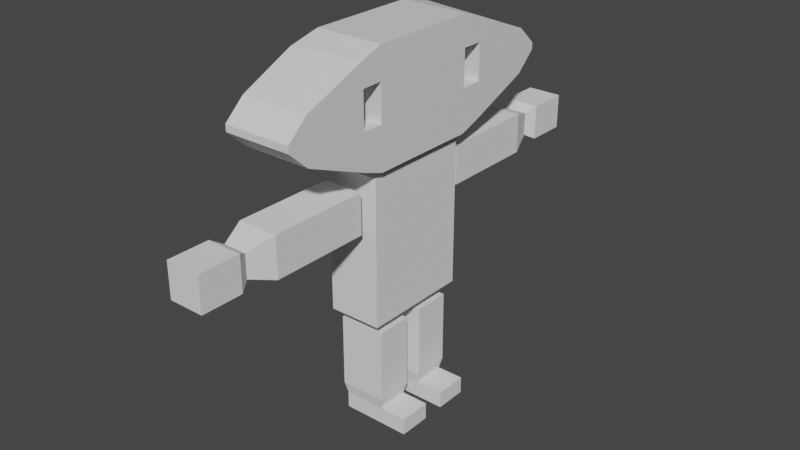 # Source: neopjook1.blend  (saved by Blender 3.3.6; exported with 4.5.12 LTS)
import bpy
from mathutils import Matrix  # noqa: F401  (used for matrix-valued properties, if any)

bpy.ops.wm.read_factory_settings(use_empty=True)
scene = bpy.context.scene
scene.name = 'Scene'

# ---- collections
col_collection = bpy.data.collections.new('Collection'); scene.collection.children.link(col_collection)

# ---- materials (node trees are filled in below, after node groups)
mat_material = bpy.data.materials.new('Material')
mat_material.alpha_threshold = 0.0
mat_material.use_transparent_shadow = False
mat_material.roughness = 0.5
mat_material.line_color = (0.0, 0.0, 0.0, 1.0)

# ---- material node trees
mat_material.use_nodes = True; mat_material.node_tree.nodes.clear()
_N = mat_material.node_tree.nodes; _L = mat_material.node_tree.links
n0 = _N.new('ShaderNodeOutputMaterial'); n0.name = 'Material Output'; n0.location = (300, 300)
n1 = _N.new('ShaderNodeBsdfPrincipled'); n1.name = 'Principled BSDF'; n1.location = (10, 300)
n1.distribution = 'GGX'
n1.subsurface_method = 'RANDOM_WALK_SKIN'
n1.inputs[3].default_value = 1.45
n1.inputs[27].default_value = (0.0, 0.0, 0.0, 1.0)
n1.inputs[28].default_value = 1.0
_L.new(n1.outputs[0], n0.inputs[0])
n0.is_active_output = True

# ---- world
world_world = bpy.data.worlds.new('World'); scene.world = world_world
world_world.use_nodes = True; world_world.node_tree.nodes.clear()
_N = world_world.node_tree.nodes; _L = world_world.node_tree.links
n0 = _N.new('ShaderNodeOutputWorld'); n0.name = 'World Output'; n0.location = (300, 300)
n1 = _N.new('ShaderNodeBackground'); n1.name = 'Background'; n1.location = (10, 300)
n1.inputs[0].default_value = (0.05088, 0.05088, 0.05088, 1.0)
_L.new(n1.outputs[0], n0.inputs[0])
n0.is_active_output = True
world_world.color = (0.05088, 0.05088, 0.05088)
world_world.use_sun_shadow = False
world_world.sun_shadow_jitter_overblur = 0.0

# ---- meshes
me_cube = bpy.data.meshes.new('Cube')
me_cube.from_pydata([(-0.6178, 1.0, 4.901), (-0.6178, 1.0, 2.901), (0.6178, 0.0, 4.901), (-0.6178, 0.0, 4.901), (-0.6178, 1.574, 3.041), (0.6178, 1.4, 4.761), (-0.6178, 2.553, 3.507), (0.6178, 2.553, 4.295), (-0.6178, 2.553, 4.295), (-0.6178, 2.915, 3.962), (0.6178, 1.0, 4.901), (0.6178, 1.0, 2.901), (0.6178, 0.0, 2.901), (-0.6178, 0.0, 2.901), (0.6178, 1.4, 3.041), (-0.6178, 1.574, 4.761), (0.6178, 2.553, 3.507), (0.6178, 2.915, 3.84), (-0.6178, 2.915, 3.84), (0.6178, 2.915, 3.962), (0.6178, 1.0, 4.347), (0.6178, 1.0, 3.68), (-0.6178, 1.0, 4.347), (-0.6178, 1.0, 3.68), (0.6178, 0.0, 4.347), (0.6178, 0.0, 3.68), (-0.6178, 0.0, 4.347), (-0.6178, 0.0, 3.68), (0.6178, 1.394, 4.341), (0.6178, 1.394, 3.688), (-0.6178, 1.574, 3.738), (-0.6178, 1.574, 4.23), (0.6178, 2.553, 4.077), (-0.6178, 2.553, 3.814), (0.6178, 2.553, 3.814), (-0.6178, 2.553, 4.077), (0.6178, 2.915, 3.928), (0.6178, 2.915, 3.888), (-0.6178, 2.915, 3.928), (-0.6178, 2.915, 3.888), (-0.09497, 1.0, 4.347), (-0.09497, 1.0, 3.68), (-0.09497, 1.394, 4.341), (-0.09497, 1.394, 3.688)], [], [(0, 10, 5, 15), (10, 0, 3, 2), (1, 11, 12, 13), (11, 1, 4, 14), (14, 4, 6, 16), (15, 5, 7, 8), (16, 6, 18, 17), (8, 7, 19, 9), (26, 3, 0, 22), (20, 10, 2, 24), (22, 0, 15, 31), (21, 11, 14, 29), (31, 15, 8, 35), (29, 14, 16, 34), (34, 16, 17, 37), (38, 9, 19, 36), (35, 8, 9, 38), (6, 33, 39, 18), (33, 35, 38, 39), (18, 39, 37, 17), (39, 38, 36, 37), (7, 32, 36, 19), (32, 34, 37, 36), (5, 28, 32, 7), (28, 29, 34, 32), (4, 30, 33, 6), (30, 31, 35, 33), (10, 20, 28, 5), (1, 23, 30, 4), (23, 22, 31, 30), (11, 21, 25, 12), (21, 20, 24, 25), (13, 27, 23, 1), (27, 26, 22, 23), (20, 28, 42, 40), (41, 40, 42, 43), (21, 20, 40, 41), (28, 29, 43, 42), (29, 21, 41, 43)])
_uv = me_cube.uv_layers.new(name='UVMap')
_uv.uv.foreach_set('vector', [0.875, 0.5, 0.625, 0.5, 0.625, 0.5, 0.875, 0.5, 0.625, 0.5, 0.875, 0.5, 0.875, 0.625, 0.625, 0.625, 0.125, 0.5, 0.375, 0.5, 0.375, 0.625, 0.125, 0.625, 0.375, 0.5, 0.125, 0.5, 0.125, 0.5, 0.375, 0.5, 0.375, 0.5, 0.125, 0.5, 0.125, 0.5, 0.375, 0.5, 0.875, 0.5, 0.625, 0.5, 0.625, 0.5, 0.875, 0.5, 0.375, 0.5, 0.125, 0.5, 0.125, 0.5, 0.375, 0.5, 0.875, 0.5, 0.625, 0.5, 0.625, 0.5, 0.875, 0.5, 0.5557, 0.125, 0.625, 0.125, 0.625, 0.25, 0.5557, 0.25, 0.5557, 0.5, 0.625, 0.5, 0.625, 0.625, 0.5557, 0.625, 0.5557, 0.25, 0.625, 0.25, 0.625, 0.25, 0.5557, 0.25, 0.4724, 0.5, 0.375, 0.5, 0.375, 0.5, 0.4724, 0.5, 0.5557, 0.25, 0.625, 0.25, 0.625, 0.25, 0.5557, 0.25, 0.4724, 0.5, 0.375, 0.5, 0.375, 0.5, 0.4724, 0.5, 0.4724, 0.5, 0.375, 0.5, 0.375, 0.5, 0.4724, 0.5, 0.5557, 0.25, 0.625, 0.25, 0.625, 0.5, 0.5557, 0.5, 0.5557, 0.25, 0.625, 0.25, 0.625, 0.25, 0.5557, 0.25, 0.375, 0.25, 0.4724, 0.25, 0.4724, 0.25, 0.375, 0.25, 0.4724, 0.25, 0.5557, 0.25, 0.5557, 0.25, 0.4724, 0.25, 0.375, 0.25, 0.4724, 0.25, 0.4724, 0.5, 0.375, 0.5, 0.4724, 0.25, 0.5557, 0.25, 0.5557, 0.5, 0.4724, 0.5, 0.625, 0.5, 0.5557, 0.5, 0.5557, 0.5, 0.625, 0.5, 0.5557, 0.5, 0.4724, 0.5, 0.4724, 0.5, 0.5557, 0.5, 0.625, 0.5, 0.5557, 0.5, 0.5557, 0.5, 0.625, 0.5, 0.5557, 0.5, 0.4724, 0.5, 0.4724, 0.5, 0.5557, 0.5, 0.375, 0.25, 0.4724, 0.25, 0.4724, 0.25, 0.375, 0.25, 0.4724, 0.25, 0.5557, 0.25, 0.5557, 0.25, 0.4724, 0.25, 0.625, 0.5, 0.5557, 0.5, 0.5557, 0.5, 0.625, 0.5, 0.375, 0.25, 0.4724, 0.25, 0.4724, 0.25, 0.375, 0.25, 0.4724, 0.25, 0.5557, 0.25, 0.5557, 0.25, 0.4724, 0.25, 0.375, 0.5, 0.4724, 0.5, 0.4724, 0.625, 0.375, 0.625, 0.4724, 0.5, 0.5557, 0.5, 0.5557, 0.625, 0.4724, 0.625, 0.375, 0.125, 0.4724, 0.125, 0.4724, 0.25, 0.375, 0.25, 0.4724, 0.125, 0.5557, 0.125, 0.5557, 0.25, 0.4724, 0.25, 0.0, 0.0, 0.0, 0.0, 0.0, 0.0, 0.0, 0.0, 0.4724, 0.5, 0.5557, 0.5, 0.5557, 0.5, 0.4724, 0.5, 0.4724, 0.5, 0.5557, 0.5, 0.5557, 0.5, 0.4724, 0.5, 0.5557, 0.5, 0.4724, 0.5, 0.4724, 0.5, 0.5557, 0.5, 0.0, 0.0, 0.0, 0.0, 0.0, 0.0, 0.0, 0.0])
me_cube.materials.append(mat_material)
me_cube.use_mirror_vertex_groups = False
me_cube.update()
me_cube_001 = bpy.data.meshes.new('Cube.001')
me_cube_001.from_pydata([(-0.4846, -1.0, 0.1048), (-0.4846, -1.0, 2.754), (-0.4846, 1.0, 0.1048), (-0.4846, 1.0, 2.754), (0.4846, -1.0, 0.1048), (0.4846, -1.0, 2.754), (0.4846, 1.0, 0.1048), (0.4846, 1.0, 2.754)], [], [(0, 1, 3, 2), (2, 3, 7, 6), (6, 7, 5, 4), (4, 5, 1, 0), (2, 6, 4, 0), (7, 3, 1, 5)])
_uv = me_cube_001.uv_layers.new(name='UVMap')
_uv.uv.foreach_set('vector', [0.375, 0.0, 0.625, 0.0, 0.625, 0.25, 0.375, 0.25, 0.375, 0.25, 0.625, 0.25, 0.625, 0.5, 0.375, 0.5, 0.375, 0.5, 0.625, 0.5, 0.625, 0.75, 0.375, 0.75, 0.375, 0.75, 0.625, 0.75, 0.625, 1.0, 0.375, 1.0, 0.125, 0.5, 0.375, 0.5, 0.375, 0.75, 0.125, 0.75, 0.625, 0.5, 0.875, 0.5, 0.875, 0.75, 0.625, 0.75])
me_cube_001.update()
me_cube_002 = bpy.data.meshes.new('Cube.002')
me_cube_002.from_pydata([(-0.3621, 3.001, 0.2176), (-0.3621, 3.001, 0.9417), (0.3621, 3.001, 0.2176), (0.3621, 3.001, 0.9417), (-0.3621, 1.202, 0.2176), (-0.3621, 1.202, 0.9417), (0.3621, 1.202, 0.2176), (0.3621, 1.202, 0.9417), (-0.2096, 3.449, 0.7892), (-0.2096, 3.449, 0.37), (0.2096, 3.449, 0.37), (0.2096, 3.449, 0.7892), (-0.3163, 3.637, 0.8959), (-0.3163, 3.637, 0.2634), (0.3163, 3.637, 0.2634), (0.3163, 3.637, 0.8959), (-0.3163, 4.386, 0.8959), (-0.3163, 4.386, 0.2634), (0.3163, 4.386, 0.2634), (0.3163, 4.386, 0.8959)], [], [(4, 5, 1, 0), (2, 0, 9, 10), (2, 3, 7, 6), (3, 1, 5, 7), (0, 2, 6, 4), (8, 11, 15, 12), (1, 3, 11, 8), (0, 1, 8, 9), (3, 2, 10, 11), (6, 7, 5, 4), (13, 12, 16, 17), (9, 8, 12, 13), (11, 10, 14, 15), (10, 9, 13, 14), (17, 16, 19, 18), (15, 14, 18, 19), (14, 13, 17, 18), (12, 15, 19, 16)])
_uv = me_cube_002.uv_layers.new(name='UVMap')
_uv.uv.foreach_set('vector', [0.375, 0.125, 0.625, 0.125, 0.625, 0.25, 0.375, 0.25, 0.375, 0.5, 0.125, 0.5, 0.125, 0.5, 0.375, 0.5, 0.375, 0.5, 0.625, 0.5, 0.625, 0.625, 0.375, 0.625, 0.625, 0.5, 0.875, 0.5, 0.875, 0.625, 0.625, 0.625, 0.125, 0.5, 0.375, 0.5, 0.375, 0.625, 0.125, 0.625, 0.875, 0.5, 0.625, 0.5, 0.625, 0.5, 0.875, 0.5, 0.875, 0.5, 0.625, 0.5, 0.625, 0.5, 0.875, 0.5, 0.375, 0.25, 0.625, 0.25, 0.625, 0.25, 0.375, 0.25, 0.625, 0.5, 0.375, 0.5, 0.375, 0.5, 0.625, 0.5, 0.375, 0.625, 0.625, 0.625, 0.625, 0.125, 0.125, 0.625, 0.375, 0.25, 0.625, 0.25, 0.625, 0.25, 0.375, 0.25, 0.375, 0.25, 0.625, 0.25, 0.625, 0.25, 0.375, 0.25, 0.625, 0.5, 0.375, 0.5, 0.375, 0.5, 0.625, 0.5, 0.375, 0.5, 0.125, 0.5, 0.125, 0.5, 0.375, 0.5, 0.375, 0.25, 0.625, 0.25, 0.625, 0.5, 0.375, 0.5, 0.625, 0.5, 0.375, 0.5, 0.375, 0.5, 0.625, 0.5, 0.375, 0.5, 0.125, 0.5, 0.125, 0.5, 0.375, 0.5, 0.875, 0.5, 0.625, 0.5, 0.625, 0.5, 0.875, 0.5])
me_cube_002.update()
me_cube_003 = bpy.data.meshes.new('Cube.003')
me_cube_003.from_pydata([(-0.4257, 0.8339, 1.055), (-0.4257, 0.8339, 2.39), (0.4257, 0.8339, 1.055), (0.4257, 0.8339, 2.39), (-0.4257, 0.1661, 1.055), (-0.4257, 0.1661, 2.39), (0.4257, 0.1661, 1.055), (0.4257, 0.1661, 2.39), (0.3761, 0.795, 0.8549), (-0.3761, 0.795, 0.8549), (0.3761, 0.205, 0.8549), (-0.3761, 0.205, 0.8549), (0.3761, 0.795, 0.5459), (-0.3761, 0.795, 0.5459), (0.3761, 0.205, 0.5459), (-0.3761, 0.205, 0.5459), (0.8797, 0.205, 0.8549), (0.8797, 0.795, 0.8549), (0.8797, 0.205, 0.5459), (0.8797, 0.795, 0.5459)], [], [(4, 5, 1, 0), (0, 1, 3, 2), (2, 3, 7, 6), (3, 1, 5, 7), (6, 4, 11, 10), (6, 7, 5, 4), (11, 9, 13, 15), (2, 6, 10, 8), (4, 0, 9, 11), (0, 2, 8, 9), (13, 12, 14, 15), (9, 8, 12, 13), (10, 11, 15, 14), (14, 12, 19, 18), (17, 16, 18, 19), (12, 8, 17, 19), (8, 10, 16, 17), (10, 14, 18, 16)])
_uv = me_cube_003.uv_layers.new(name='UVMap')
_uv.uv.foreach_set('vector', [0.375, 0.125, 0.625, 0.125, 0.625, 0.25, 0.375, 0.25, 0.375, 0.25, 0.625, 0.25, 0.625, 0.5, 0.375, 0.5, 0.375, 0.5, 0.625, 0.5, 0.625, 0.625, 0.375, 0.625, 0.625, 0.5, 0.875, 0.5, 0.875, 0.625, 0.625, 0.625, 0.375, 0.625, 0.125, 0.625, 0.125, 0.625, 0.375, 0.625, 0.375, 0.625, 0.625, 0.625, 0.625, 0.125, 0.125, 0.625, 0.375, 0.125, 0.375, 0.25, 0.375, 0.25, 0.375, 0.125, 0.375, 0.5, 0.375, 0.625, 0.375, 0.625, 0.375, 0.5, 0.375, 0.125, 0.375, 0.25, 0.375, 0.25, 0.375, 0.125, 0.375, 0.25, 0.375, 0.5, 0.375, 0.5, 0.375, 0.25, 0.125, 0.5, 0.375, 0.5, 0.375, 0.625, 0.125, 0.625, 0.375, 0.25, 0.375, 0.5, 0.375, 0.5, 0.375, 0.25, 0.375, 0.625, 0.125, 0.625, 0.125, 0.625, 0.375, 0.625, 0.375, 0.625, 0.375, 0.5, 0.375, 0.5, 0.375, 0.625, 0.375, 0.5, 0.375, 0.625, 0.375, 0.625, 0.375, 0.5, 0.375, 0.5, 0.375, 0.5, 0.375, 0.5, 0.375, 0.5, 0.375, 0.5, 0.375, 0.625, 0.375, 0.625, 0.375, 0.5, 0.375, 0.625, 0.375, 0.625, 0.375, 0.625, 0.375, 0.625])
me_cube_003.update()

# ---- objects
ob_head = bpy.data.objects.new('Head', me_cube)
ob_body = bpy.data.objects.new('Body', me_cube_001)
ob_arms = bpy.data.objects.new('Arms', me_cube_002)
ob_legs = bpy.data.objects.new('Legs', me_cube_003)

# ---- transforms, parenting, visibility, modifiers, constraints
ob_head.location = (0.0, 0.0, 3.607)
ob_head.scale = (1.844, 1.844, 1.844)
ob_head.lock_rotations_4d = False
ob_head.empty_display_type = 'ARROWS'
ob_head.lineart.crease_threshold = 0.0
_m = ob_head.modifiers.new('Mirror', 'MIRROR')
_m.use_axis = (False, True, False)
_m.use_clip = True
ob_body.location = (0.0, 0.0, 3.607)
ob_body.scale = (1.844, 1.844, 1.844)
ob_arms.location = (0.0, 0.0, 6.606)
ob_arms.scale = (1.844, 1.844, 1.844)
_m = ob_arms.modifiers.new('Mirror', 'MIRROR')
_m.use_axis = (False, True, False)
ob_legs.location = (0.0, 0.0, -1.002)
ob_legs.scale = (1.844, 1.844, 1.844)
_m = ob_legs.modifiers.new('Mirror', 'MIRROR')
_m.use_axis = (False, True, False)

# ---- collection membership
col_collection.objects.link(ob_head)
col_collection.objects.link(ob_body)
col_collection.objects.link(ob_arms)
col_collection.objects.link(ob_legs)

# ---- scene / render settings (as saved in the file)
scene.frame_start = 1; scene.frame_end = 250; scene.frame_set(1)
scene.render.engine = 'BLENDER_EEVEE_NEXT'
scene.cycles.sampling_pattern = 'TABULATED_SOBOL'
scene.cycles.use_light_tree = False
scene.view_settings.view_transform = 'Filmic'
bpy.context.view_layer.update()

# ---- added for rendering (the .blend has no active camera and no usable light): camera, sun
cam_auto = bpy.data.cameras.new('AutoCamera')
cam_auto.lens = 50.0
cam_auto.sensor_width = 36.0
cam_auto.clip_end = 1000.0
ob_auto_camera = bpy.data.objects.new('AutoCamera', cam_auto)
scene.collection.objects.link(ob_auto_camera)
ob_auto_camera.location = (19.4016, -22.9922, 21.6514)
ob_auto_camera.rotation_euler = (1.09748, -7.21219e-08, 0.694738)
scene.camera = ob_auto_camera
light_auto_sun = bpy.data.lights.new('AutoSun', 'SUN')
light_auto_sun.energy = 3.0
light_auto_sun.angle = 0.0523599
ob_auto_sun = bpy.data.objects.new('AutoSun', light_auto_sun)
scene.collection.objects.link(ob_auto_sun)
ob_auto_sun.rotation_euler = (0.872665, 0.174533, 0.523599)
bpy.context.view_layer.update()
